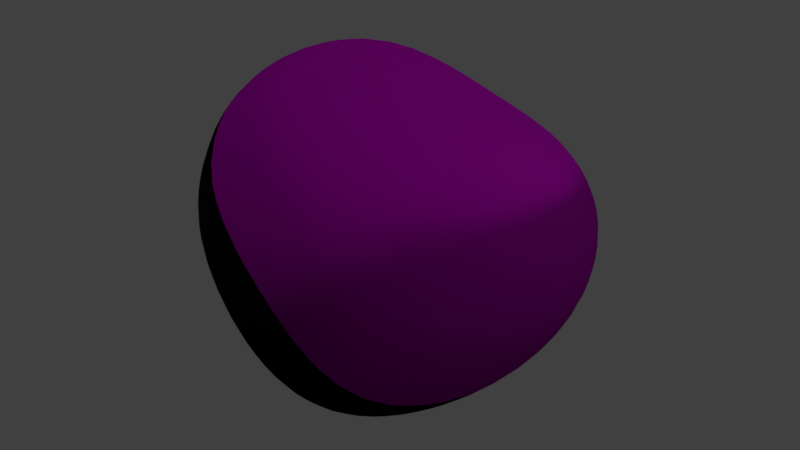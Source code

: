 # Source: Asteroid2.blend  (saved by Blender 2.79.0; exported with 4.5.12 LTS)
import bpy
from mathutils import Matrix  # noqa: F401  (used for matrix-valued properties, if any)

bpy.ops.wm.read_factory_settings(use_empty=True)
scene = bpy.context.scene
scene.name = 'Scene'

# ---- collections
col_collection_1 = bpy.data.collections.new('Collection 1'); scene.collection.children.link(col_collection_1)
col_collection_1.hide_render = True
col_collection_1.hide_viewport = True
col_collection_2 = bpy.data.collections.new('Collection 2'); scene.collection.children.link(col_collection_2)

# ---- images (referenced by path relative to the original .blend; pixels are not part of the script)
import os
ASSET_DIR = os.environ.get("B2B_ASSET_DIR", "")  # directory of the original .blend (textures are referenced by path, not embedded)
HERE = os.path.dirname(os.path.abspath(__file__))  # packed textures are extracted next to this script under _unpacked/

def load_image(name, relpath, width, height, colorspace="sRGB"):
    """Load a texture the original file referenced (path relative to the .blend, or extracted next to this script)."""
    p = next((c for c in (os.path.join(HERE, relpath), os.path.join(ASSET_DIR, relpath)) if relpath and os.path.exists(c)), "")
    if p:
        img = bpy.data.images.load(p, check_existing=True)
        img.name = name
    else:  # same state as the original file: an image datablock whose file is absent (Cycles renders it pink)
        img = bpy.data.images.new(name, width, height)
        img.source = "FILE"
        img.filepath = "//" + (relpath or name)
    img.colorspace_settings.name = colorspace
    return img
img_asteroid1_nor = load_image('Asteroid1_nor', 'Astroid1_nor.png', 1024, 1024, 'sRGB')
img_astroid1_alb = load_image('Astroid1_alb', 'Asteroid1_alb.png', 1024, 1024, 'sRGB')

# ---- materials (node trees are filled in below, after node groups)
mat_material_001 = bpy.data.materials.new('Material.001')
mat_material_001.alpha_threshold = 0.0
mat_material_001.roughness = 0.5

# ---- material node trees
mat_material_001.use_nodes = True; mat_material_001.node_tree.nodes.clear()
_N = mat_material_001.node_tree.nodes; _L = mat_material_001.node_tree.links
n0 = _N.new('ShaderNodeOutputMaterial'); n0.name = 'Material Output'; n0.location = (580, 300)
n1 = _N.new('ShaderNodeBsdfPrincipled'); n1.name = 'Principled BSDF'; n1.location = (363, 385)
n1.width = 150
n1.subsurface_method = 'BURLEY'
n1.inputs[1].default_value = 0.008333
n1.inputs[2].default_value = 0.4
n1.inputs[3].default_value = 1.45
n1.inputs[9].default_value = (1.0, 1.0, 1.0)
n1.inputs[13].default_value = 0.075
n2 = _N.new('ShaderNodeTexImage'); n2.name = 'Image Texture.001'; n2.location = (90, 387)
n2.width = 140
n2.image = img_asteroid1_nor
n3 = _N.new('ShaderNodeTexImage'); n3.name = 'Image Texture'; n3.location = (101, 78)
n3.width = 140
n3.image = img_astroid1_alb
_L.new(n1.outputs[0], n0.inputs[0])
_L.new(n2.outputs[0], n1.inputs[5])
_L.new(n3.outputs[0], n1.inputs[0])
n0.is_active_output = True

# ---- world
world_world = bpy.data.worlds.new('World'); scene.world = world_world
world_world.color = (0.05088, 0.05088, 0.05088)
world_world.use_sun_shadow = False
world_world.sun_shadow_jitter_overblur = 0.0
world_world.cycles.sampling_method = 'MANUAL'

# ---- lights
light_sun = bpy.data.lights.new('Sun', 'SUN')
light_sun.transmission_factor = 0.0
light_sun.angle = 0.1993
light_sun.energy = 1.0
light_sun.shadow_buffer_clip_start = 0.5
light_sun.shadow_soft_size = 0.1
light_sun.shadow_cascade_max_distance = 1000.0

# ---- meshes
me_roundcube = bpy.data.meshes.new('Roundcube')
me_roundcube.from_pydata([(0.5774, 0.5774, -0.5774), (0.2887, 0.677, -0.677), (0.0, 0.7071, -0.7071), (-0.2887, 0.677, -0.677), (0.677, 0.677, -0.2887), (0.3385, 0.878, -0.3385), (0.0, 0.9354, -0.3536), (-0.3385, 0.878, -0.3385), (0.7071, 0.7071, 0.0), (0.3536, 0.9354, 0.0), (0.0, 1.0, 0.0), (-0.3536, 0.9354, 0.0), (0.677, 0.677, 0.2887), (0.3385, 0.878, 0.3385), (0.0, 0.9354, 0.3536), (-0.3385, 0.878, 0.3385), (-0.5774, 0.5774, -0.5774), (-0.677, 0.2887, -0.677), (-0.7071, 0.0, -0.7071), (-0.677, -0.2887, -0.677), (-0.677, 0.677, -0.2887), (-0.878, 0.3385, -0.3385), (-0.9354, 0.0, -0.3536), (-0.878, -0.3385, -0.3385), (-0.7071, 0.7071, 0.0), (-0.9354, 0.3536, 0.0), (-1.0, 0.0, 0.0), (-0.9354, -0.3536, 0.0), (-0.677, 0.677, 0.2887), (-0.878, 0.3385, 0.3385), (-0.9354, 0.0, 0.3536), (-0.878, -0.3385, 0.3385), (-0.5774, -0.5774, -0.5774), (-0.2887, -0.677, -0.677), (0.0, -0.7071, -0.7071), (0.2887, -0.677, -0.677), (-0.677, -0.677, -0.2887), (-0.3385, -0.878, -0.3385), (0.0, -0.9354, -0.3536), (0.3385, -0.878, -0.3385), (-0.7099, -0.7099, 7.398e-05), (-0.3539, -0.9362, 0.0), (1.773e-05, -1.014, -0.001163), (0.3644, -0.9625, -0.001394), (-0.7356, -0.7356, 0.315), (-0.3602, -0.9338, 0.3601), (0.0002115, -1.003, 0.378), (0.3764, -0.9923, 0.3791), (0.5774, -0.5774, -0.5774), (0.677, -0.2887, -0.677), (0.7071, 0.0, -0.7071), (0.677, 0.2887, -0.677), (0.6978, -0.6978, -0.2981), (0.878, -0.3385, -0.3385), (0.9354, 0.0, -0.3536), (0.878, 0.3385, -0.3385), (0.7607, -0.7582, -0.005234), (1.004, -0.3779, -0.00415), (1.0, 0.0, 0.0), (0.9354, 0.3536, 0.0), (0.7456, -0.7445, 0.3187), (1.043, -0.4003, 0.4016), (1.041, 0.004106, 0.3928), (0.878, 0.3385, 0.3385), (0.3385, -0.3385, -0.878), (0.0, -0.3536, -0.9354), (-0.3385, -0.3385, -0.878), (0.3536, 0.0, -0.9354), (0.0, 0.0, -1.0), (-0.3536, 0.0, -0.9354), (0.3385, 0.3385, -0.878), (0.0, 0.3536, -0.9354), (-0.3385, 0.3385, -0.878), (0.5774, 0.5774, 0.5774), (0.2887, 0.677, 0.677), (0.0, 0.7071, 0.7071), (-0.2887, 0.677, 0.677), (-0.5774, 0.5774, 0.5774), (0.677, 0.2887, 0.677), (0.3385, 0.3385, 0.878), (0.0, 0.3536, 0.9354), (-0.3385, 0.3385, 0.878), (-0.677, 0.2887, 0.677), (0.7519, -0.0007571, 0.7537), (0.3536, 0.0, 0.9354), (0.0, 0.0, 1.0), (-0.3536, 0.0, 0.9354), (-0.7071, 0.0, 0.7071), (0.7167, -0.3063, 0.7239), (0.3385, -0.3385, 0.878), (0.0, -0.3536, 0.9354), (-0.3385, -0.3385, 0.878), (-0.6775, -0.2889, 0.6775), (0.6889, -0.688, 0.6947), (0.3091, -0.7205, 0.7272), (0.000834, -0.7529, 0.7552), (-0.2929, -0.6859, 0.6859), (-0.6362, -0.6337, 0.6341)], [], [(0, 1, 5, 4), (1, 2, 6, 5), (2, 3, 7, 6), (3, 16, 20, 7), (4, 5, 9, 8), (5, 6, 10, 9), (6, 7, 11, 10), (7, 20, 24, 11), (8, 9, 13, 12), (9, 10, 14, 13), (10, 11, 15, 14), (11, 24, 28, 15), (12, 13, 74, 73), (13, 14, 75, 74), (14, 15, 76, 75), (15, 28, 77, 76), (16, 17, 21, 20), (17, 18, 22, 21), (18, 19, 23, 22), (19, 32, 36, 23), (20, 21, 25, 24), (21, 22, 26, 25), (22, 23, 27, 26), (23, 36, 40, 27), (24, 25, 29, 28), (25, 26, 30, 29), (26, 27, 31, 30), (27, 40, 44, 31), (28, 29, 82, 77), (29, 30, 87, 82), (30, 31, 92, 87), (31, 44, 97, 92), (32, 33, 37, 36), (33, 34, 38, 37), (34, 35, 39, 38), (35, 48, 52, 39), (36, 37, 41, 40), (37, 38, 42, 41), (38, 39, 43, 42), (39, 52, 56, 43), (40, 41, 45, 44), (41, 42, 46, 45), (42, 43, 47, 46), (43, 56, 60, 47), (44, 45, 96, 97), (45, 46, 95, 96), (46, 47, 94, 95), (47, 60, 93, 94), (48, 49, 53, 52), (49, 50, 54, 53), (50, 51, 55, 54), (51, 0, 4, 55), (52, 53, 57, 56), (53, 54, 58, 57), (54, 55, 59, 58), (55, 4, 8, 59), (56, 57, 61, 60), (57, 58, 62, 61), (58, 59, 63, 62), (59, 8, 12, 63), (60, 61, 88, 93), (61, 62, 83, 88), (62, 63, 78, 83), (63, 12, 73, 78), (48, 35, 64, 49), (35, 34, 65, 64), (34, 33, 66, 65), (33, 32, 19, 66), (49, 64, 67, 50), (64, 65, 68, 67), (65, 66, 69, 68), (66, 19, 18, 69), (50, 67, 70, 51), (67, 68, 71, 70), (68, 69, 72, 71), (69, 18, 17, 72), (51, 70, 1, 0), (70, 71, 2, 1), (71, 72, 3, 2), (72, 17, 16, 3), (73, 74, 79, 78), (74, 75, 80, 79), (75, 76, 81, 80), (76, 77, 82, 81), (78, 79, 84, 83), (79, 80, 85, 84), (80, 81, 86, 85), (81, 82, 87, 86), (83, 84, 89, 88), (84, 85, 90, 89), (85, 86, 91, 90), (86, 87, 92, 91), (88, 89, 94, 93), (89, 90, 95, 94), (90, 91, 96, 95), (91, 92, 97, 96)])
me_roundcube.polygons.foreach_set('use_smooth', [True] * 96)
me_roundcube.use_remesh_preserve_volume = False
me_roundcube.use_remesh_preserve_attributes = False
me_roundcube.use_mirror_vertex_groups = False
me_roundcube.update()
me_roundcube_001 = bpy.data.meshes.new('Roundcube.001')
me_roundcube_001.from_pydata([(0.7354, 0.5625, -0.5632), (0.3782, 0.6763, -0.6766), (0.0002047, 0.7067, -0.7076), (-0.379, 0.6765, -0.6772), (0.8545, 0.6444, -0.2703), (0.4432, 0.8651, -0.3382), (0.01012, 0.922, -0.3562), (-0.4349, 0.8654, -0.3411), (0.8893, 0.6522, 0.007163), (0.4526, 0.883, -0.02889), (0.02994, 0.9463, -0.01939), (-0.4296, 0.8909, -0.009071), (0.8441, 0.6176, 0.2516), (0.4158, 0.791, 0.2369), (0.01667, 0.8595, 0.2819), (-0.3991, 0.8182, 0.3232), (-0.7479, 0.5716, -0.5761), (-0.8583, 0.2722, -0.6739), (-0.8841, -0.02437, -0.7086), (-0.8492, -0.3057, -0.6917), (-0.8552, 0.6569, -0.2856), (-1.007, 0.2615, -0.3211), (-1.037, -0.1006, -0.3309), (-0.9758, -0.4306, -0.32), (-0.8723, 0.6699, 0.003063), (-1.036, 0.2515, 0.02249), (-1.081, -0.1174, 0.02505), (-0.9605, -0.474, 0.01709), (-0.7938, 0.6218, 0.2557), (-0.8842, 0.2274, 0.2768), (-0.9482, -0.1214, 0.373), (-0.8456, -0.458, 0.3489), (-0.7395, -0.5633, -0.62), (-0.4141, -0.6596, -0.8753), (-0.04646, -0.7292, -0.9787), (0.3371, -0.7119, -0.9213), (-0.8132, -0.6938, -0.2992), (-0.4671, -0.8679, -0.5024), (-0.0425, -0.9719, -0.6229), (0.4068, -0.9433, -0.5628), (-0.8216, -0.753, -0.004204), (-0.4758, -0.9468, -0.1159), (-0.0248, -1.05, -0.1768), (0.4219, -1.011, -0.1564), (-0.7915, -0.7264, 0.2861), (-0.4513, -0.9016, 0.2653), (-0.01826, -0.9948, 0.2245), (0.3908, -0.9413, 0.2368), (0.7314, -0.5918, -0.6662), (0.8672, -0.2965, -0.7072), (0.9023, -0.01382, -0.7076), (0.8594, 0.2709, -0.6615), (0.8201, -0.7106, -0.3283), (1.079, -0.367, -0.3355), (1.163, -0.03167, -0.3337), (1.097, 0.3046, -0.3089), (0.8379, -0.7474, -0.02601), (1.135, -0.3871, -0.001214), (1.231, -0.03482, 0.01138), (1.176, 0.3171, 0.02106), (0.7959, -0.7151, 0.2695), (1.063, -0.3695, 0.333), (1.157, -0.02874, 0.3531), (1.113, 0.3009, 0.3408), (0.412, -0.3428, -1.053), (-0.0373, -0.3581, -1.134), (-0.4725, -0.3315, -1.025), (0.4451, -0.0005196, -1.037), (-0.02749, -0.0006605, -1.144), (-0.4788, -0.0003901, -1.01), (0.439, 0.3374, -0.8992), (-0.006489, 0.3534, -0.9695), (-0.4477, 0.3384, -0.893), (0.7043, 0.5167, 0.4832), (0.3383, 0.5814, 0.522), (0.001864, 0.6332, 0.5965), (-0.3413, 0.6178, 0.6435), (-0.637, 0.5096, 0.4839), (0.8321, 0.2483, 0.6019), (0.3883, 0.292, 0.7285), (-0.004147, 0.3132, 0.8431), (-0.4207, 0.3063, 0.8666), (-0.6735, 0.1978, 0.5043), (0.8524, -0.02121, 0.6356), (0.3981, -0.005641, 0.7886), (-0.02692, -0.00501, 0.9188), (-0.4585, -0.006816, 0.9325), (-0.8009, -0.06285, 0.6892), (0.7907, -0.3128, 0.6159), (0.3816, -0.3427, 0.7686), (-0.02283, -0.3527, 0.8792), (-0.4423, -0.34, 0.8778), (-0.79, -0.3375, 0.687), (0.6659, -0.6082, 0.5405), (0.337, -0.6991, 0.6221), (-0.007983, -0.7228, 0.6699), (-0.3806, -0.6864, 0.6594), (-0.7131, -0.6037, 0.5782)], [], [(0, 1, 5, 4), (1, 2, 6, 5), (2, 3, 7, 6), (3, 16, 20, 7), (4, 5, 9, 8), (5, 6, 10, 9), (6, 7, 11, 10), (7, 20, 24, 11), (8, 9, 13, 12), (9, 10, 14, 13), (10, 11, 15, 14), (11, 24, 28, 15), (12, 13, 74, 73), (13, 14, 75, 74), (14, 15, 76, 75), (15, 28, 77, 76), (16, 17, 21, 20), (17, 18, 22, 21), (18, 19, 23, 22), (19, 32, 36, 23), (20, 21, 25, 24), (21, 22, 26, 25), (22, 23, 27, 26), (23, 36, 40, 27), (24, 25, 29, 28), (25, 26, 30, 29), (26, 27, 31, 30), (27, 40, 44, 31), (28, 29, 82, 77), (29, 30, 87, 82), (30, 31, 92, 87), (31, 44, 97, 92), (32, 33, 37, 36), (33, 34, 38, 37), (34, 35, 39, 38), (35, 48, 52, 39), (36, 37, 41, 40), (37, 38, 42, 41), (38, 39, 43, 42), (39, 52, 56, 43), (40, 41, 45, 44), (41, 42, 46, 45), (42, 43, 47, 46), (43, 56, 60, 47), (44, 45, 96, 97), (45, 46, 95, 96), (46, 47, 94, 95), (47, 60, 93, 94), (48, 49, 53, 52), (49, 50, 54, 53), (50, 51, 55, 54), (51, 0, 4, 55), (52, 53, 57, 56), (53, 54, 58, 57), (54, 55, 59, 58), (55, 4, 8, 59), (56, 57, 61, 60), (57, 58, 62, 61), (58, 59, 63, 62), (59, 8, 12, 63), (60, 61, 88, 93), (61, 62, 83, 88), (62, 63, 78, 83), (63, 12, 73, 78), (48, 35, 64, 49), (35, 34, 65, 64), (34, 33, 66, 65), (33, 32, 19, 66), (49, 64, 67, 50), (64, 65, 68, 67), (65, 66, 69, 68), (66, 19, 18, 69), (50, 67, 70, 51), (67, 68, 71, 70), (68, 69, 72, 71), (69, 18, 17, 72), (51, 70, 1, 0), (70, 71, 2, 1), (71, 72, 3, 2), (72, 17, 16, 3), (73, 74, 79, 78), (74, 75, 80, 79), (75, 76, 81, 80), (76, 77, 82, 81), (78, 79, 84, 83), (79, 80, 85, 84), (80, 81, 86, 85), (81, 82, 87, 86), (83, 84, 89, 88), (84, 85, 90, 89), (85, 86, 91, 90), (86, 87, 92, 91), (88, 89, 94, 93), (89, 90, 95, 94), (90, 91, 96, 95), (91, 92, 97, 96)])
me_roundcube_001.polygons.foreach_set('use_smooth', [True] * 96)
_uv = me_roundcube_001.uv_layers.new(name='UVMap')
_uv.uv.foreach_set('vector', [0.3555, 0.3281, 0.3516, 0.2578, 0.4336, 0.2695, 0.4297, 0.3516, 0.3516, 0.2578, 0.3516, 0.2031, 0.4336, 0.2031, 0.4336, 0.2695, 0.3516, 0.2031, 0.3516, 0.1484, 0.4336, 0.1367, 0.4336, 0.2031, 0.3516, 0.1484, 0.3555, 0.07812, 0.4297, 0.05469, 0.4336, 0.1367, 0.4297, 0.3516, 0.4336, 0.2695, 0.5, 0.2734, 0.5, 0.3555, 0.4336, 0.2695, 0.4336, 0.2031, 0.5, 0.2031, 0.5, 0.2734, 0.4336, 0.2031, 0.4336, 0.1367, 0.5, 0.1328, 0.5, 0.2031, 0.4336, 0.1367, 0.4297, 0.05469, 0.5, 0.05078, 0.5, 0.1328, 0.5, 0.3555, 0.5, 0.2734, 0.5703, 0.2695, 0.5703, 0.3516, 0.5, 0.2734, 0.5, 0.2031, 0.5703, 0.2031, 0.5703, 0.2695, 0.5, 0.2031, 0.5, 0.1328, 0.5703, 0.1367, 0.5703, 0.2031, 0.5, 0.1328, 0.5, 0.05078, 0.5703, 0.05469, 0.5703, 0.1367, 0.5703, 0.3516, 0.5703, 0.2695, 0.6484, 0.2578, 0.6484, 0.3281, 0.5703, 0.2695, 0.5703, 0.2031, 0.6484, 0.2031, 0.6484, 0.2578, 0.5703, 0.2031, 0.5703, 0.1367, 0.6484, 0.1484, 0.6484, 0.2031, 0.5703, 0.1367, 0.5703, 0.05469, 0.6484, 0.07812, 0.6484, 0.1484, 0.05859, 0.4375, 0.1289, 0.4258, 0.1289, 0.5234, 0.03906, 0.5195, 0.1289, 0.4258, 0.1914, 0.4219, 0.1875, 0.5234, 0.1289, 0.5234, 0.1914, 0.4219, 0.2578, 0.4336, 0.25, 0.5312, 0.1875, 0.5234, 0.2578, 0.4336, 0.332, 0.4609, 0.3281, 0.5352, 0.25, 0.5312, 0.03906, 0.5195, 0.1289, 0.5234, 0.1289, 0.5898, 0.03906, 0.5898, 0.1289, 0.5234, 0.1875, 0.5234, 0.1875, 0.5938, 0.1289, 0.5898, 0.1875, 0.5234, 0.25, 0.5312, 0.2461, 0.5938, 0.1875, 0.5938, 0.25, 0.5312, 0.3281, 0.5352, 0.3242, 0.5938, 0.2461, 0.5938, 0.03906, 0.5898, 0.1289, 0.5898, 0.125, 0.6602, 0.03906, 0.6641, 0.1289, 0.5898, 0.1875, 0.5938, 0.1875, 0.6602, 0.125, 0.6602, 0.1875, 0.5938, 0.2461, 0.5938, 0.25, 0.6602, 0.1875, 0.6602, 0.2461, 0.5938, 0.3242, 0.5938, 0.3281, 0.6484, 0.25, 0.6602, 0.03906, 0.6641, 0.125, 0.6602, 0.1289, 0.7578, 0.05859, 0.7461, 0.125, 0.6602, 0.1875, 0.6602, 0.1914, 0.7617, 0.1289, 0.7578, 0.1875, 0.6602, 0.25, 0.6602, 0.2578, 0.75, 0.1914, 0.7617, 0.25, 0.6602, 0.3281, 0.6484, 0.332, 0.7266, 0.2578, 0.75, 0.332, 0.4609, 0.4141, 0.4297, 0.4141, 0.5195, 0.3281, 0.5352, 0.4141, 0.4297, 0.5, 0.4219, 0.5, 0.5195, 0.4141, 0.5195, 0.5, 0.4219, 0.5859, 0.4297, 0.5859, 0.5195, 0.5, 0.5195, 0.5859, 0.4297, 0.668, 0.4609, 0.6719, 0.5352, 0.5859, 0.5195, 0.3281, 0.5352, 0.4141, 0.5195, 0.4141, 0.5938, 0.3242, 0.5938, 0.4141, 0.5195, 0.5, 0.5195, 0.5, 0.5938, 0.4141, 0.5938, 0.5, 0.5195, 0.5859, 0.5195, 0.5859, 0.5938, 0.5, 0.5938, 0.5859, 0.5195, 0.6719, 0.5352, 0.6719, 0.5938, 0.5859, 0.5938, 0.3242, 0.5938, 0.4141, 0.5938, 0.4141, 0.6641, 0.3281, 0.6484, 0.4141, 0.5938, 0.5, 0.5938, 0.5, 0.668, 0.4141, 0.6641, 0.5, 0.5938, 0.5859, 0.5938, 0.5859, 0.6641, 0.5, 0.668, 0.5859, 0.5938, 0.6719, 0.5938, 0.6719, 0.6484, 0.5859, 0.6641, 0.3281, 0.6484, 0.4141, 0.6641, 0.4141, 0.7539, 0.332, 0.7266, 0.4141, 0.6641, 0.5, 0.668, 0.5, 0.7617, 0.4141, 0.7539, 0.5, 0.668, 0.5859, 0.6641, 0.582, 0.7539, 0.5, 0.7617, 0.5859, 0.6641, 0.6719, 0.6484, 0.668, 0.7266, 0.582, 0.7539, 0.668, 0.4609, 0.7422, 0.4336, 0.75, 0.5312, 0.6719, 0.5352, 0.7422, 0.4336, 0.8047, 0.4258, 0.8086, 0.5234, 0.75, 0.5312, 0.8047, 0.4258, 0.8711, 0.4258, 0.8711, 0.5234, 0.8086, 0.5234, 0.8711, 0.4258, 0.9375, 0.4375, 0.9609, 0.5195, 0.8711, 0.5234, 0.6719, 0.5352, 0.75, 0.5312, 0.7539, 0.5938, 0.6719, 0.5938, 0.75, 0.5312, 0.8086, 0.5234, 0.8125, 0.5938, 0.7539, 0.5938, 0.8086, 0.5234, 0.8711, 0.5234, 0.8711, 0.5938, 0.8125, 0.5938, 0.8711, 0.5234, 0.9609, 0.5195, 0.9609, 0.5938, 0.8711, 0.5938, 0.6719, 0.5938, 0.7539, 0.5938, 0.75, 0.6602, 0.6719, 0.6484, 0.7539, 0.5938, 0.8125, 0.5938, 0.8086, 0.6602, 0.75, 0.6602, 0.8125, 0.5938, 0.8711, 0.5938, 0.8711, 0.6641, 0.8086, 0.6602, 0.8711, 0.5938, 0.9609, 0.5938, 0.9609, 0.6641, 0.8711, 0.6641, 0.6719, 0.6484, 0.75, 0.6602, 0.7422, 0.75, 0.668, 0.7266, 0.75, 0.6602, 0.8086, 0.6602, 0.8047, 0.7617, 0.7422, 0.75, 0.8086, 0.6602, 0.8711, 0.6641, 0.8711, 0.7578, 0.8047, 0.7617, 0.8711, 0.6641, 0.9609, 0.6641, 0.9375, 0.75, 0.8711, 0.7578, 0.05859, 0.3438, 0.03516, 0.2734, 0.125, 0.2734, 0.1367, 0.3594, 0.03516, 0.2734, 0.02734, 0.2031, 0.1211, 0.2031, 0.125, 0.2734, 0.02734, 0.2031, 0.03516, 0.1328, 0.125, 0.1289, 0.1211, 0.2031, 0.03516, 0.1328, 0.05859, 0.0625, 0.1367, 0.04688, 0.125, 0.1289, 0.1367, 0.3594, 0.125, 0.2734, 0.1992, 0.2734, 0.207, 0.3633, 0.125, 0.2734, 0.1211, 0.2031, 0.1992, 0.2031, 0.1992, 0.2734, 0.1211, 0.2031, 0.125, 0.1289, 0.1992, 0.1289, 0.1992, 0.2031, 0.125, 0.1289, 0.1367, 0.04688, 0.207, 0.04297, 0.1992, 0.1289, 0.207, 0.3633, 0.1992, 0.2734, 0.2734, 0.2695, 0.2773, 0.3516, 0.1992, 0.2734, 0.1992, 0.2031, 0.2695, 0.2031, 0.2734, 0.2695, 0.1992, 0.2031, 0.1992, 0.1289, 0.2734, 0.1367, 0.2695, 0.2031, 0.1992, 0.1289, 0.207, 0.04297, 0.2773, 0.05078, 0.2734, 0.1367, 0.2773, 0.3516, 0.2734, 0.2695, 0.3516, 0.2578, 0.3555, 0.3281, 0.2734, 0.2695, 0.2695, 0.2031, 0.3516, 0.2031, 0.3516, 0.2578, 0.2695, 0.2031, 0.2734, 0.1367, 0.3516, 0.1484, 0.3516, 0.2031, 0.2734, 0.1367, 0.2773, 0.05078, 0.3555, 0.07812, 0.3516, 0.1484, 0.6484, 0.3281, 0.6484, 0.2578, 0.7305, 0.2695, 0.7227, 0.3555, 0.6484, 0.2578, 0.6484, 0.2031, 0.7305, 0.2031, 0.7305, 0.2695, 0.6484, 0.2031, 0.6484, 0.1484, 0.7305, 0.1367, 0.7305, 0.2031, 0.6484, 0.1484, 0.6484, 0.07812, 0.7227, 0.05078, 0.7305, 0.1367, 0.7227, 0.3555, 0.7305, 0.2695, 0.8008, 0.2734, 0.793, 0.3633, 0.7305, 0.2695, 0.7305, 0.2031, 0.8047, 0.2031, 0.8008, 0.2734, 0.7305, 0.2031, 0.7305, 0.1367, 0.8008, 0.1328, 0.8047, 0.2031, 0.7305, 0.1367, 0.7227, 0.05078, 0.793, 0.04297, 0.8008, 0.1328, 0.793, 0.3633, 0.8008, 0.2734, 0.875, 0.2773, 0.8633, 0.3594, 0.8008, 0.2734, 0.8047, 0.2031, 0.8789, 0.2031, 0.875, 0.2773, 0.8047, 0.2031, 0.8008, 0.1328, 0.875, 0.1328, 0.8789, 0.2031, 0.8008, 0.1328, 0.793, 0.04297, 0.8633, 0.04688, 0.875, 0.1328, 0.8633, 0.3594, 0.875, 0.2773, 0.9688, 0.2734, 0.9453, 0.3438, 0.875, 0.2773, 0.8789, 0.2031, 0.9727, 0.2031, 0.9688, 0.2734, 0.8789, 0.2031, 0.875, 0.1328, 0.9688, 0.1328, 0.9727, 0.2031, 0.875, 0.1328, 0.8633, 0.04688, 0.9453, 0.0625, 0.9688, 0.1328])
me_roundcube_001.materials.append(mat_material_001)
me_roundcube_001.use_remesh_preserve_volume = False
me_roundcube_001.use_remesh_preserve_attributes = False
me_roundcube_001.use_mirror_vertex_groups = False
me_roundcube_001.update()

# ---- objects
ob_roundcube = bpy.data.objects.new('Roundcube', me_roundcube)
ob_sun = bpy.data.objects.new('Sun', light_sun)
ob_roundcube_001 = bpy.data.objects.new('Roundcube.001', me_roundcube_001)

# ---- transforms, parenting, visibility, modifiers, constraints
ob_roundcube.location = (0.0, 0.0, 0.0)
ob_roundcube.lineart.crease_threshold = 0.0
_m = ob_roundcube.modifiers.new('Multires', 'MULTIRES')
_m.uv_smooth = 'PRESERVE_CORNERS'
_m.quality = 3
_m.levels = 4
_m.sculpt_levels = 4
_m.render_levels = 4
_m.show_only_control_edges = False
ob_sun.location = (-11.33, 1.657, 14.89)
ob_sun.rotation_euler = (-0.006555, -0.6284, 0.08173)
ob_sun.lineart.crease_threshold = 0.0
ob_roundcube_001.location = (0.0, 0.0, 0.0)
ob_roundcube_001.lineart.crease_threshold = 0.0
_m = ob_roundcube_001.modifiers.new('Subsurf', 'SUBSURF')
_m.uv_smooth = 'PRESERVE_CORNERS'
_m.quality = 2
_m.levels = 2
_m.show_only_control_edges = False

# ---- collection membership
col_collection_1.objects.link(ob_roundcube)
col_collection_2.objects.link(ob_sun)
col_collection_2.objects.link(ob_roundcube_001)

# ---- scene / render settings (as saved in the file)
scene.frame_start = 1; scene.frame_end = 250; scene.frame_set(1)
scene.render.engine = 'CYCLES'
scene.render.resolution_percentage = 50
scene.render.dither_intensity = 0.0
scene.render.use_bake_selected_to_active = True
scene.cycles.use_denoising = False
scene.cycles.samples = 128
scene.cycles.sampling_pattern = 'TABULATED_SOBOL'
scene.cycles.use_adaptive_sampling = False
scene.cycles.use_light_tree = False
scene.cycles.blur_glossy = 0.0
scene.cycles.sample_clamp_indirect = 0.0
scene.cycles.bake_type = 'NORMAL'
scene.view_settings.view_transform = 'Standard'
bpy.context.view_layer.update()

# ---- added for rendering (the .blend has no active camera): camera
cam_auto = bpy.data.cameras.new('AutoCamera')
cam_auto.lens = 50.0
cam_auto.sensor_width = 36.0
cam_auto.clip_end = 1000.0
ob_auto_camera = bpy.data.objects.new('AutoCamera', cam_auto)
scene.collection.objects.link(ob_auto_camera)
ob_auto_camera.location = (3.5554, -4.20114, 2.71189)
ob_auto_camera.rotation_euler = (1.09748, -7.21219e-08, 0.694738)
scene.camera = ob_auto_camera
bpy.context.view_layer.update()
